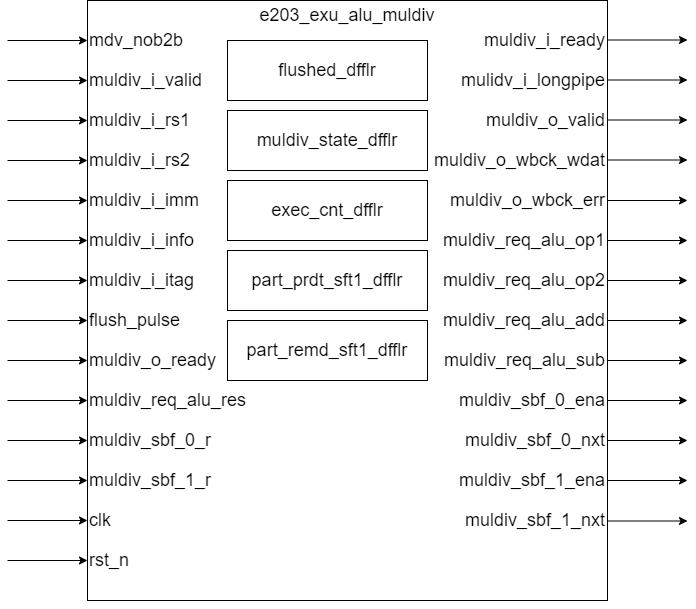

The diagram above was exported from draw.io. Its source (the exported page's mxGraphModel, read from the mxfile embedded in the PNG):
<mxGraphModel dx="793" dy="1197" grid="1" gridSize="10" guides="1" tooltips="1" connect="1" arrows="1" fold="1" page="1" pageScale="1" pageWidth="827" pageHeight="1169" math="0" shadow="0">
  <root>
    <mxCell id="0" />
    <mxCell id="1" parent="0" />
    <mxCell id="_3a8YiENMzKRKPIrLzeu-1" value="" style="rounded=0;whiteSpace=wrap;html=1;" parent="1" vertex="1">
      <mxGeometry x="360" y="440" width="520" height="600" as="geometry" />
    </mxCell>
    <mxCell id="_3a8YiENMzKRKPIrLzeu-9" value="" style="endArrow=classic;html=1;rounded=0;" parent="1" edge="1">
      <mxGeometry width="50" height="50" relative="1" as="geometry">
        <mxPoint x="280" y="480" as="sourcePoint" />
        <mxPoint x="360" y="480" as="targetPoint" />
      </mxGeometry>
    </mxCell>
    <mxCell id="_3a8YiENMzKRKPIrLzeu-17" value="&lt;span style=&quot;font-size: 18px;&quot;&gt;mdv_nob2b&lt;/span&gt;" style="text;html=1;align=left;verticalAlign=middle;whiteSpace=wrap;rounded=0;" parent="1" vertex="1">
      <mxGeometry x="360" y="460" width="200" height="40" as="geometry" />
    </mxCell>
    <mxCell id="_3a8YiENMzKRKPIrLzeu-25" value="&lt;span style=&quot;font-size: 18px;&quot;&gt;muldiv_i_ready&lt;/span&gt;" style="text;html=1;align=right;verticalAlign=middle;whiteSpace=wrap;rounded=0;" parent="1" vertex="1">
      <mxGeometry x="680" y="460" width="200" height="40" as="geometry" />
    </mxCell>
    <mxCell id="_3a8YiENMzKRKPIrLzeu-26" value="" style="endArrow=classic;html=1;rounded=0;" parent="1" edge="1">
      <mxGeometry width="50" height="50" relative="1" as="geometry">
        <mxPoint x="880" y="479.5" as="sourcePoint" />
        <mxPoint x="960" y="479.5" as="targetPoint" />
      </mxGeometry>
    </mxCell>
    <mxCell id="_3a8YiENMzKRKPIrLzeu-27" value="" style="endArrow=classic;html=1;rounded=0;" parent="1" edge="1">
      <mxGeometry width="50" height="50" relative="1" as="geometry">
        <mxPoint x="280" y="520" as="sourcePoint" />
        <mxPoint x="360" y="520" as="targetPoint" />
      </mxGeometry>
    </mxCell>
    <mxCell id="_3a8YiENMzKRKPIrLzeu-28" value="&lt;span style=&quot;font-size: 18px;&quot;&gt;muldiv_i_valid&lt;/span&gt;" style="text;html=1;align=left;verticalAlign=middle;whiteSpace=wrap;rounded=0;" parent="1" vertex="1">
      <mxGeometry x="360" y="500" width="200" height="40" as="geometry" />
    </mxCell>
    <mxCell id="_3a8YiENMzKRKPIrLzeu-29" value="&lt;span style=&quot;font-size: 18px;&quot;&gt;mulidv_i_longpipe&lt;/span&gt;" style="text;html=1;align=right;verticalAlign=middle;whiteSpace=wrap;rounded=0;" parent="1" vertex="1">
      <mxGeometry x="680" y="500" width="200" height="40" as="geometry" />
    </mxCell>
    <mxCell id="_3a8YiENMzKRKPIrLzeu-31" value="" style="endArrow=classic;html=1;rounded=0;" parent="1" edge="1">
      <mxGeometry width="50" height="50" relative="1" as="geometry">
        <mxPoint x="280" y="560" as="sourcePoint" />
        <mxPoint x="360" y="560" as="targetPoint" />
      </mxGeometry>
    </mxCell>
    <mxCell id="_3a8YiENMzKRKPIrLzeu-32" value="&lt;span style=&quot;font-size: 18px;&quot;&gt;muldiv_i_rs1&lt;/span&gt;" style="text;html=1;align=left;verticalAlign=middle;whiteSpace=wrap;rounded=0;" parent="1" vertex="1">
      <mxGeometry x="360" y="540" width="200" height="40" as="geometry" />
    </mxCell>
    <mxCell id="_3a8YiENMzKRKPIrLzeu-33" value="&lt;span style=&quot;font-size: 18px;&quot;&gt;muldiv_o_valid&lt;/span&gt;" style="text;html=1;align=right;verticalAlign=middle;whiteSpace=wrap;rounded=0;" parent="1" vertex="1">
      <mxGeometry x="680" y="540" width="200" height="40" as="geometry" />
    </mxCell>
    <mxCell id="_3a8YiENMzKRKPIrLzeu-35" value="" style="endArrow=classic;html=1;rounded=0;" parent="1" edge="1">
      <mxGeometry width="50" height="50" relative="1" as="geometry">
        <mxPoint x="280" y="600" as="sourcePoint" />
        <mxPoint x="360" y="600" as="targetPoint" />
      </mxGeometry>
    </mxCell>
    <mxCell id="_3a8YiENMzKRKPIrLzeu-36" value="&lt;span style=&quot;font-size: 18px;&quot;&gt;muldiv_i_rs2&lt;/span&gt;" style="text;html=1;align=left;verticalAlign=middle;whiteSpace=wrap;rounded=0;" parent="1" vertex="1">
      <mxGeometry x="360" y="580" width="200" height="40" as="geometry" />
    </mxCell>
    <mxCell id="_3a8YiENMzKRKPIrLzeu-37" value="&lt;span style=&quot;font-size: 18px;&quot;&gt;muldiv_o_wbck_wdat&lt;/span&gt;" style="text;html=1;align=right;verticalAlign=middle;whiteSpace=wrap;rounded=0;" parent="1" vertex="1">
      <mxGeometry x="680" y="580" width="200" height="40" as="geometry" />
    </mxCell>
    <mxCell id="_3a8YiENMzKRKPIrLzeu-39" value="" style="endArrow=classic;html=1;rounded=0;" parent="1" edge="1">
      <mxGeometry width="50" height="50" relative="1" as="geometry">
        <mxPoint x="280" y="640" as="sourcePoint" />
        <mxPoint x="360" y="640" as="targetPoint" />
      </mxGeometry>
    </mxCell>
    <mxCell id="_3a8YiENMzKRKPIrLzeu-40" value="&lt;span style=&quot;font-size: 18px;&quot;&gt;muldiv_i_imm&lt;/span&gt;" style="text;html=1;align=left;verticalAlign=middle;whiteSpace=wrap;rounded=0;" parent="1" vertex="1">
      <mxGeometry x="360" y="620" width="200" height="40" as="geometry" />
    </mxCell>
    <mxCell id="_3a8YiENMzKRKPIrLzeu-41" value="&lt;span style=&quot;font-size: 18px;&quot;&gt;muldiv_o_wbck_err&lt;/span&gt;" style="text;html=1;align=right;verticalAlign=middle;whiteSpace=wrap;rounded=0;" parent="1" vertex="1">
      <mxGeometry x="680" y="620" width="200" height="40" as="geometry" />
    </mxCell>
    <mxCell id="_3a8YiENMzKRKPIrLzeu-43" value="" style="endArrow=classic;html=1;rounded=0;" parent="1" edge="1">
      <mxGeometry width="50" height="50" relative="1" as="geometry">
        <mxPoint x="280" y="680" as="sourcePoint" />
        <mxPoint x="360" y="680" as="targetPoint" />
      </mxGeometry>
    </mxCell>
    <mxCell id="_3a8YiENMzKRKPIrLzeu-44" value="&lt;span style=&quot;font-size: 18px;&quot;&gt;muldiv_i_info&lt;/span&gt;" style="text;html=1;align=left;verticalAlign=middle;whiteSpace=wrap;rounded=0;" parent="1" vertex="1">
      <mxGeometry x="360" y="660" width="200" height="40" as="geometry" />
    </mxCell>
    <mxCell id="_3a8YiENMzKRKPIrLzeu-45" value="&lt;span style=&quot;font-size: 18px;&quot;&gt;muldiv_req_alu_op1&lt;/span&gt;" style="text;html=1;align=right;verticalAlign=middle;whiteSpace=wrap;rounded=0;" parent="1" vertex="1">
      <mxGeometry x="680" y="660" width="200" height="40" as="geometry" />
    </mxCell>
    <mxCell id="_3a8YiENMzKRKPIrLzeu-47" value="" style="endArrow=classic;html=1;rounded=0;" parent="1" edge="1">
      <mxGeometry width="50" height="50" relative="1" as="geometry">
        <mxPoint x="280" y="720" as="sourcePoint" />
        <mxPoint x="360" y="720" as="targetPoint" />
      </mxGeometry>
    </mxCell>
    <mxCell id="_3a8YiENMzKRKPIrLzeu-48" value="&lt;span style=&quot;font-size: 18px;&quot;&gt;muldiv_i_itag&lt;/span&gt;" style="text;html=1;align=left;verticalAlign=middle;whiteSpace=wrap;rounded=0;" parent="1" vertex="1">
      <mxGeometry x="360" y="700" width="200" height="40" as="geometry" />
    </mxCell>
    <mxCell id="_3a8YiENMzKRKPIrLzeu-49" value="&lt;span style=&quot;font-size: 18px;&quot;&gt;muldiv_req_alu_op2&lt;/span&gt;" style="text;html=1;align=right;verticalAlign=middle;whiteSpace=wrap;rounded=0;" parent="1" vertex="1">
      <mxGeometry x="680" y="700" width="200" height="40" as="geometry" />
    </mxCell>
    <mxCell id="_3a8YiENMzKRKPIrLzeu-51" value="" style="endArrow=classic;html=1;rounded=0;" parent="1" edge="1">
      <mxGeometry width="50" height="50" relative="1" as="geometry">
        <mxPoint x="280" y="760" as="sourcePoint" />
        <mxPoint x="360" y="760" as="targetPoint" />
      </mxGeometry>
    </mxCell>
    <mxCell id="_3a8YiENMzKRKPIrLzeu-52" value="&lt;span style=&quot;font-size: 18px;&quot;&gt;flush_pulse&lt;/span&gt;" style="text;html=1;align=left;verticalAlign=middle;whiteSpace=wrap;rounded=0;" parent="1" vertex="1">
      <mxGeometry x="360" y="740" width="200" height="40" as="geometry" />
    </mxCell>
    <mxCell id="_3a8YiENMzKRKPIrLzeu-53" value="&lt;span style=&quot;font-size: 18px;&quot;&gt;muldiv_req_alu_add&lt;/span&gt;" style="text;html=1;align=right;verticalAlign=middle;whiteSpace=wrap;rounded=0;" parent="1" vertex="1">
      <mxGeometry x="680" y="740" width="200" height="40" as="geometry" />
    </mxCell>
    <mxCell id="_3a8YiENMzKRKPIrLzeu-55" value="" style="endArrow=classic;html=1;rounded=0;" parent="1" edge="1">
      <mxGeometry width="50" height="50" relative="1" as="geometry">
        <mxPoint x="280" y="800" as="sourcePoint" />
        <mxPoint x="360" y="800" as="targetPoint" />
      </mxGeometry>
    </mxCell>
    <mxCell id="_3a8YiENMzKRKPIrLzeu-56" value="&lt;span style=&quot;font-size: 18px;&quot;&gt;muldiv_o_ready&lt;/span&gt;" style="text;html=1;align=left;verticalAlign=middle;whiteSpace=wrap;rounded=0;" parent="1" vertex="1">
      <mxGeometry x="360" y="780" width="200" height="40" as="geometry" />
    </mxCell>
    <mxCell id="_3a8YiENMzKRKPIrLzeu-57" value="&lt;span style=&quot;font-size: 18px;&quot;&gt;muldiv_req_alu_sub&lt;/span&gt;" style="text;html=1;align=right;verticalAlign=middle;whiteSpace=wrap;rounded=0;" parent="1" vertex="1">
      <mxGeometry x="680" y="780" width="200" height="40" as="geometry" />
    </mxCell>
    <mxCell id="_3a8YiENMzKRKPIrLzeu-59" value="" style="endArrow=classic;html=1;rounded=0;" parent="1" edge="1">
      <mxGeometry width="50" height="50" relative="1" as="geometry">
        <mxPoint x="280" y="840" as="sourcePoint" />
        <mxPoint x="360" y="840" as="targetPoint" />
      </mxGeometry>
    </mxCell>
    <mxCell id="_3a8YiENMzKRKPIrLzeu-60" value="&lt;span style=&quot;font-size: 18px; text-align: right;&quot;&gt;muldiv_req_alu_res&lt;/span&gt;" style="text;html=1;align=left;verticalAlign=middle;whiteSpace=wrap;rounded=0;" parent="1" vertex="1">
      <mxGeometry x="360" y="820" width="200" height="40" as="geometry" />
    </mxCell>
    <mxCell id="_3a8YiENMzKRKPIrLzeu-61" value="&lt;span style=&quot;font-size: 18px;&quot;&gt;muldiv_sbf_0_ena&lt;/span&gt;" style="text;html=1;align=right;verticalAlign=middle;whiteSpace=wrap;rounded=0;" parent="1" vertex="1">
      <mxGeometry x="680" y="820" width="200" height="40" as="geometry" />
    </mxCell>
    <mxCell id="_3a8YiENMzKRKPIrLzeu-63" value="" style="endArrow=classic;html=1;rounded=0;" parent="1" edge="1">
      <mxGeometry width="50" height="50" relative="1" as="geometry">
        <mxPoint x="280" y="880" as="sourcePoint" />
        <mxPoint x="360" y="880" as="targetPoint" />
      </mxGeometry>
    </mxCell>
    <mxCell id="_3a8YiENMzKRKPIrLzeu-64" value="&lt;span style=&quot;font-size: 18px; text-align: right;&quot;&gt;muldiv_sbf_0_r&lt;/span&gt;" style="text;html=1;align=left;verticalAlign=middle;whiteSpace=wrap;rounded=0;" parent="1" vertex="1">
      <mxGeometry x="360" y="860" width="200" height="40" as="geometry" />
    </mxCell>
    <mxCell id="_3a8YiENMzKRKPIrLzeu-65" value="&lt;span style=&quot;font-size: 18px;&quot;&gt;muldiv_sbf_0_nxt&lt;/span&gt;" style="text;html=1;align=right;verticalAlign=middle;whiteSpace=wrap;rounded=0;" parent="1" vertex="1">
      <mxGeometry x="680" y="860" width="200" height="40" as="geometry" />
    </mxCell>
    <mxCell id="_3a8YiENMzKRKPIrLzeu-67" value="" style="endArrow=classic;html=1;rounded=0;" parent="1" edge="1">
      <mxGeometry width="50" height="50" relative="1" as="geometry">
        <mxPoint x="280" y="920" as="sourcePoint" />
        <mxPoint x="360" y="920" as="targetPoint" />
      </mxGeometry>
    </mxCell>
    <mxCell id="_3a8YiENMzKRKPIrLzeu-68" value="&lt;span style=&quot;font-size: 18px;&quot;&gt;muldiv_sbf_1_r&lt;/span&gt;" style="text;html=1;align=left;verticalAlign=middle;whiteSpace=wrap;rounded=0;" parent="1" vertex="1">
      <mxGeometry x="360" y="900" width="200" height="40" as="geometry" />
    </mxCell>
    <mxCell id="_3a8YiENMzKRKPIrLzeu-69" value="&lt;span style=&quot;font-size: 18px;&quot;&gt;muldiv_sbf_1_ena&lt;/span&gt;" style="text;html=1;align=right;verticalAlign=middle;whiteSpace=wrap;rounded=0;" parent="1" vertex="1">
      <mxGeometry x="680" y="900" width="200" height="40" as="geometry" />
    </mxCell>
    <mxCell id="_3a8YiENMzKRKPIrLzeu-71" value="" style="endArrow=classic;html=1;rounded=0;" parent="1" edge="1">
      <mxGeometry width="50" height="50" relative="1" as="geometry">
        <mxPoint x="280" y="960" as="sourcePoint" />
        <mxPoint x="360" y="960" as="targetPoint" />
      </mxGeometry>
    </mxCell>
    <mxCell id="_3a8YiENMzKRKPIrLzeu-72" value="&lt;span style=&quot;font-size: 18px;&quot;&gt;clk&lt;/span&gt;" style="text;html=1;align=left;verticalAlign=middle;whiteSpace=wrap;rounded=0;" parent="1" vertex="1">
      <mxGeometry x="360" y="940" width="200" height="40" as="geometry" />
    </mxCell>
    <mxCell id="_3a8YiENMzKRKPIrLzeu-73" value="&lt;span style=&quot;font-size: 18px;&quot;&gt;muldiv_sbf_1_nxt&lt;/span&gt;" style="text;html=1;align=right;verticalAlign=middle;whiteSpace=wrap;rounded=0;" parent="1" vertex="1">
      <mxGeometry x="680" y="940" width="200" height="40" as="geometry" />
    </mxCell>
    <mxCell id="_3a8YiENMzKRKPIrLzeu-75" value="" style="endArrow=classic;html=1;rounded=0;" parent="1" edge="1">
      <mxGeometry width="50" height="50" relative="1" as="geometry">
        <mxPoint x="280" y="1000" as="sourcePoint" />
        <mxPoint x="360" y="1000" as="targetPoint" />
      </mxGeometry>
    </mxCell>
    <mxCell id="_3a8YiENMzKRKPIrLzeu-76" value="&lt;span style=&quot;font-size: 18px;&quot;&gt;rst_n&lt;/span&gt;" style="text;html=1;align=left;verticalAlign=middle;whiteSpace=wrap;rounded=0;" parent="1" vertex="1">
      <mxGeometry x="360" y="980" width="200" height="40" as="geometry" />
    </mxCell>
    <mxCell id="_3a8YiENMzKRKPIrLzeu-87" value="&lt;font style=&quot;font-size: 18px;&quot;&gt;e203_exu_alu_muldiv&lt;/font&gt;" style="text;html=1;align=center;verticalAlign=middle;whiteSpace=wrap;rounded=0;" parent="1" vertex="1">
      <mxGeometry x="590" y="440" width="60" height="30" as="geometry" />
    </mxCell>
    <mxCell id="wlH1zYc57PTHNDlGmOBV-1" value="" style="endArrow=classic;html=1;rounded=0;" edge="1" parent="1">
      <mxGeometry width="50" height="50" relative="1" as="geometry">
        <mxPoint x="880" y="519.5" as="sourcePoint" />
        <mxPoint x="960" y="519.5" as="targetPoint" />
      </mxGeometry>
    </mxCell>
    <mxCell id="wlH1zYc57PTHNDlGmOBV-2" value="" style="endArrow=classic;html=1;rounded=0;" edge="1" parent="1">
      <mxGeometry width="50" height="50" relative="1" as="geometry">
        <mxPoint x="880" y="559.5" as="sourcePoint" />
        <mxPoint x="960" y="559.5" as="targetPoint" />
      </mxGeometry>
    </mxCell>
    <mxCell id="wlH1zYc57PTHNDlGmOBV-3" value="" style="endArrow=classic;html=1;rounded=0;" edge="1" parent="1">
      <mxGeometry width="50" height="50" relative="1" as="geometry">
        <mxPoint x="880" y="599.5" as="sourcePoint" />
        <mxPoint x="960" y="599.5" as="targetPoint" />
      </mxGeometry>
    </mxCell>
    <mxCell id="wlH1zYc57PTHNDlGmOBV-4" value="" style="endArrow=classic;html=1;rounded=0;" edge="1" parent="1">
      <mxGeometry width="50" height="50" relative="1" as="geometry">
        <mxPoint x="880" y="640" as="sourcePoint" />
        <mxPoint x="960" y="640" as="targetPoint" />
      </mxGeometry>
    </mxCell>
    <mxCell id="wlH1zYc57PTHNDlGmOBV-5" value="" style="endArrow=classic;html=1;rounded=0;" edge="1" parent="1">
      <mxGeometry width="50" height="50" relative="1" as="geometry">
        <mxPoint x="880" y="680" as="sourcePoint" />
        <mxPoint x="960" y="680" as="targetPoint" />
      </mxGeometry>
    </mxCell>
    <mxCell id="wlH1zYc57PTHNDlGmOBV-6" value="" style="endArrow=classic;html=1;rounded=0;" edge="1" parent="1">
      <mxGeometry width="50" height="50" relative="1" as="geometry">
        <mxPoint x="880" y="720" as="sourcePoint" />
        <mxPoint x="960" y="720" as="targetPoint" />
      </mxGeometry>
    </mxCell>
    <mxCell id="wlH1zYc57PTHNDlGmOBV-7" value="" style="endArrow=classic;html=1;rounded=0;" edge="1" parent="1">
      <mxGeometry width="50" height="50" relative="1" as="geometry">
        <mxPoint x="880" y="760" as="sourcePoint" />
        <mxPoint x="960" y="760" as="targetPoint" />
      </mxGeometry>
    </mxCell>
    <mxCell id="wlH1zYc57PTHNDlGmOBV-8" value="" style="endArrow=classic;html=1;rounded=0;" edge="1" parent="1">
      <mxGeometry width="50" height="50" relative="1" as="geometry">
        <mxPoint x="880" y="800" as="sourcePoint" />
        <mxPoint x="960" y="800" as="targetPoint" />
      </mxGeometry>
    </mxCell>
    <mxCell id="wlH1zYc57PTHNDlGmOBV-9" value="" style="endArrow=classic;html=1;rounded=0;" edge="1" parent="1">
      <mxGeometry width="50" height="50" relative="1" as="geometry">
        <mxPoint x="880" y="840" as="sourcePoint" />
        <mxPoint x="960" y="840" as="targetPoint" />
      </mxGeometry>
    </mxCell>
    <mxCell id="wlH1zYc57PTHNDlGmOBV-10" value="" style="endArrow=classic;html=1;rounded=0;" edge="1" parent="1">
      <mxGeometry width="50" height="50" relative="1" as="geometry">
        <mxPoint x="880" y="880" as="sourcePoint" />
        <mxPoint x="960" y="880" as="targetPoint" />
      </mxGeometry>
    </mxCell>
    <mxCell id="wlH1zYc57PTHNDlGmOBV-11" value="" style="endArrow=classic;html=1;rounded=0;" edge="1" parent="1">
      <mxGeometry width="50" height="50" relative="1" as="geometry">
        <mxPoint x="880" y="920" as="sourcePoint" />
        <mxPoint x="960" y="920" as="targetPoint" />
      </mxGeometry>
    </mxCell>
    <mxCell id="wlH1zYc57PTHNDlGmOBV-12" value="" style="endArrow=classic;html=1;rounded=0;" edge="1" parent="1">
      <mxGeometry width="50" height="50" relative="1" as="geometry">
        <mxPoint x="880" y="960.5" as="sourcePoint" />
        <mxPoint x="960" y="960.5" as="targetPoint" />
      </mxGeometry>
    </mxCell>
    <mxCell id="wlH1zYc57PTHNDlGmOBV-16" style="edgeStyle=orthogonalEdgeStyle;rounded=0;orthogonalLoop=1;jettySize=auto;html=1;exitX=0.5;exitY=1;exitDx=0;exitDy=0;" edge="1" parent="1" source="_3a8YiENMzKRKPIrLzeu-1" target="_3a8YiENMzKRKPIrLzeu-1">
      <mxGeometry relative="1" as="geometry" />
    </mxCell>
    <mxCell id="wlH1zYc57PTHNDlGmOBV-19" value="flushed_dfflr" style="rounded=0;whiteSpace=wrap;html=1;fontSize=18;" vertex="1" parent="1">
      <mxGeometry x="500" y="480" width="200" height="60" as="geometry" />
    </mxCell>
    <mxCell id="wlH1zYc57PTHNDlGmOBV-20" value="muldiv_state_dfflr" style="rounded=0;whiteSpace=wrap;html=1;fontSize=18;" vertex="1" parent="1">
      <mxGeometry x="500" y="550" width="200" height="60" as="geometry" />
    </mxCell>
    <mxCell id="wlH1zYc57PTHNDlGmOBV-21" value="exec_cnt_dfflr" style="rounded=0;whiteSpace=wrap;html=1;fontSize=18;" vertex="1" parent="1">
      <mxGeometry x="500" y="620" width="200" height="60" as="geometry" />
    </mxCell>
    <mxCell id="wlH1zYc57PTHNDlGmOBV-22" value="part_prdt_sft1_dfflr" style="rounded=0;whiteSpace=wrap;html=1;fontSize=18;" vertex="1" parent="1">
      <mxGeometry x="500" y="690" width="200" height="60" as="geometry" />
    </mxCell>
    <mxCell id="wlH1zYc57PTHNDlGmOBV-23" value="part_remd_sft1_dfflr" style="rounded=0;whiteSpace=wrap;html=1;fontSize=18;" vertex="1" parent="1">
      <mxGeometry x="500" y="760" width="200" height="60" as="geometry" />
    </mxCell>
  </root>
</mxGraphModel>